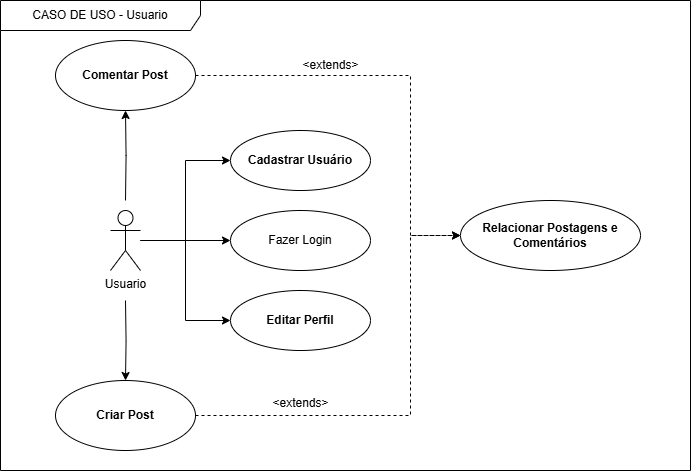

The diagram above was exported from draw.io. Its source (the exported page's mxGraphModel, read from the mxfile embedded in the PNG):
<mxGraphModel dx="1246" dy="636" grid="1" gridSize="10" guides="1" tooltips="1" connect="1" arrows="1" fold="1" page="1" pageScale="1" pageWidth="827" pageHeight="1169" math="0" shadow="0">
  <root>
    <mxCell id="0" />
    <mxCell id="1" parent="0" />
    <mxCell id="4moywfV-kU5STPwCgtIo-18" style="edgeStyle=orthogonalEdgeStyle;rounded=0;orthogonalLoop=1;jettySize=auto;html=1;entryX=0;entryY=0.5;entryDx=0;entryDy=0;" edge="1" parent="1" source="4moywfV-kU5STPwCgtIo-1" target="4moywfV-kU5STPwCgtIo-3">
      <mxGeometry relative="1" as="geometry" />
    </mxCell>
    <mxCell id="4moywfV-kU5STPwCgtIo-19" style="edgeStyle=orthogonalEdgeStyle;rounded=0;orthogonalLoop=1;jettySize=auto;html=1;entryX=0;entryY=0.5;entryDx=0;entryDy=0;" edge="1" parent="1" source="4moywfV-kU5STPwCgtIo-1" target="4moywfV-kU5STPwCgtIo-4">
      <mxGeometry relative="1" as="geometry" />
    </mxCell>
    <mxCell id="4moywfV-kU5STPwCgtIo-20" style="edgeStyle=orthogonalEdgeStyle;rounded=0;orthogonalLoop=1;jettySize=auto;html=1;entryX=0;entryY=0.5;entryDx=0;entryDy=0;" edge="1" parent="1" source="4moywfV-kU5STPwCgtIo-1" target="4moywfV-kU5STPwCgtIo-5">
      <mxGeometry relative="1" as="geometry" />
    </mxCell>
    <mxCell id="4moywfV-kU5STPwCgtIo-21" style="edgeStyle=orthogonalEdgeStyle;rounded=0;orthogonalLoop=1;jettySize=auto;html=1;entryX=0.5;entryY=1;entryDx=0;entryDy=0;" edge="1" parent="1" target="4moywfV-kU5STPwCgtIo-9">
      <mxGeometry relative="1" as="geometry">
        <mxPoint x="205" y="210" as="sourcePoint" />
      </mxGeometry>
    </mxCell>
    <mxCell id="4moywfV-kU5STPwCgtIo-22" value="" style="edgeStyle=orthogonalEdgeStyle;rounded=0;orthogonalLoop=1;jettySize=auto;html=1;" edge="1" parent="1" target="4moywfV-kU5STPwCgtIo-6">
      <mxGeometry relative="1" as="geometry">
        <mxPoint x="205" y="310" as="sourcePoint" />
      </mxGeometry>
    </mxCell>
    <mxCell id="4moywfV-kU5STPwCgtIo-1" value="Usuario" style="shape=umlActor;verticalLabelPosition=bottom;verticalAlign=top;html=1;outlineConnect=0;" vertex="1" parent="1">
      <mxGeometry x="190" y="220" width="30" height="60" as="geometry" />
    </mxCell>
    <mxCell id="4moywfV-kU5STPwCgtIo-3" value="&lt;strong data-end=&quot;168&quot; data-start=&quot;147&quot;&gt;Cadastrar Usuário&lt;/strong&gt;" style="ellipse;whiteSpace=wrap;html=1;" vertex="1" parent="1">
      <mxGeometry x="310" y="140" width="140" height="60" as="geometry" />
    </mxCell>
    <mxCell id="4moywfV-kU5STPwCgtIo-4" value="Fazer Login" style="ellipse;whiteSpace=wrap;html=1;" vertex="1" parent="1">
      <mxGeometry x="310" y="220" width="140" height="60" as="geometry" />
    </mxCell>
    <mxCell id="4moywfV-kU5STPwCgtIo-5" value="&lt;strong data-end=&quot;385&quot; data-start=&quot;368&quot;&gt;Editar Perfil&lt;/strong&gt;" style="ellipse;whiteSpace=wrap;html=1;" vertex="1" parent="1">
      <mxGeometry x="310" y="300" width="140" height="60" as="geometry" />
    </mxCell>
    <mxCell id="4moywfV-kU5STPwCgtIo-24" style="edgeStyle=orthogonalEdgeStyle;rounded=0;orthogonalLoop=1;jettySize=auto;html=1;entryX=0;entryY=0.5;entryDx=0;entryDy=0;dashed=1;" edge="1" parent="1" source="4moywfV-kU5STPwCgtIo-6" target="4moywfV-kU5STPwCgtIo-8">
      <mxGeometry relative="1" as="geometry">
        <Array as="points">
          <mxPoint x="490" y="425" />
          <mxPoint x="490" y="245" />
        </Array>
      </mxGeometry>
    </mxCell>
    <mxCell id="4moywfV-kU5STPwCgtIo-6" value="&lt;strong data-end=&quot;483&quot; data-start=&quot;469&quot;&gt;Criar Post&lt;/strong&gt;" style="ellipse;whiteSpace=wrap;html=1;" vertex="1" parent="1">
      <mxGeometry x="135" y="390" width="140" height="70" as="geometry" />
    </mxCell>
    <mxCell id="4moywfV-kU5STPwCgtIo-8" value="&lt;strong data-end=&quot;1151&quot; data-start=&quot;1113&quot;&gt;Relacionar Postagens e Comentários&lt;/strong&gt;" style="ellipse;whiteSpace=wrap;html=1;" vertex="1" parent="1">
      <mxGeometry x="540" y="210" width="180" height="70" as="geometry" />
    </mxCell>
    <mxCell id="4moywfV-kU5STPwCgtIo-23" style="edgeStyle=orthogonalEdgeStyle;rounded=0;orthogonalLoop=1;jettySize=auto;html=1;entryX=0;entryY=0.5;entryDx=0;entryDy=0;dashed=1;" edge="1" parent="1" source="4moywfV-kU5STPwCgtIo-9" target="4moywfV-kU5STPwCgtIo-8">
      <mxGeometry relative="1" as="geometry">
        <Array as="points">
          <mxPoint x="490" y="85" />
          <mxPoint x="490" y="245" />
        </Array>
      </mxGeometry>
    </mxCell>
    <mxCell id="4moywfV-kU5STPwCgtIo-9" value="&lt;strong data-end=&quot;745&quot; data-start=&quot;728&quot;&gt;Comentar Post&lt;/strong&gt;" style="ellipse;whiteSpace=wrap;html=1;" vertex="1" parent="1">
      <mxGeometry x="135" y="50" width="140" height="70" as="geometry" />
    </mxCell>
    <mxCell id="4moywfV-kU5STPwCgtIo-25" value="&amp;lt;extends&amp;gt;" style="text;html=1;align=center;verticalAlign=middle;resizable=0;points=[];autosize=1;strokeColor=none;fillColor=none;" vertex="1" parent="1">
      <mxGeometry x="370" y="60" width="80" height="30" as="geometry" />
    </mxCell>
    <mxCell id="4moywfV-kU5STPwCgtIo-26" value="&amp;lt;extends&amp;gt;" style="text;html=1;align=center;verticalAlign=middle;resizable=0;points=[];autosize=1;strokeColor=none;fillColor=none;" vertex="1" parent="1">
      <mxGeometry x="340" y="398" width="80" height="30" as="geometry" />
    </mxCell>
    <mxCell id="4moywfV-kU5STPwCgtIo-27" value="CASO DE USO - Usuario" style="shape=umlFrame;whiteSpace=wrap;html=1;pointerEvents=0;width=200;height=30;" vertex="1" parent="1">
      <mxGeometry x="80" y="10" width="690" height="470" as="geometry" />
    </mxCell>
  </root>
</mxGraphModel>